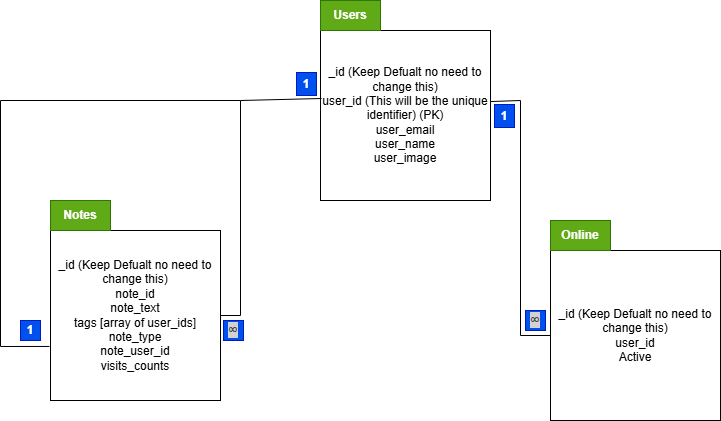

The diagram above was exported from draw.io. Its source (the exported page's mxGraphModel, read from the mxfile embedded in the PNG):
<mxGraphModel dx="1426" dy="743" grid="1" gridSize="10" guides="1" tooltips="1" connect="1" arrows="1" fold="1" page="1" pageScale="1" pageWidth="827" pageHeight="1169" math="0" shadow="0">
  <root>
    <mxCell id="0" />
    <mxCell id="1" parent="0" />
    <mxCell id="YqeVJG_REmsugtTrlGWs-3" connectable="0" parent="1" style="group" value="" vertex="1">
      <mxGeometry height="200" width="170" x="360" y="20" as="geometry" />
    </mxCell>
    <mxCell id="YqeVJG_REmsugtTrlGWs-1" parent="YqeVJG_REmsugtTrlGWs-3" style="whiteSpace=wrap;html=1;aspect=fixed;" value="_id (Keep Defualt no need to change this)&lt;br&gt;user_id (This will be the unique identifier) (PK)&lt;br&gt;user_email&lt;div&gt;user_name&lt;/div&gt;&lt;div&gt;user_image&lt;/div&gt;" vertex="1">
      <mxGeometry height="170" width="170" y="30" as="geometry" />
    </mxCell>
    <mxCell id="YqeVJG_REmsugtTrlGWs-2" parent="YqeVJG_REmsugtTrlGWs-3" style="text;html=1;whiteSpace=wrap;strokeColor=#2D7600;fillColor=#60a917;align=center;verticalAlign=middle;rounded=0;fontColor=#ffffff;" value="&lt;b&gt;Users&lt;/b&gt;" vertex="1">
      <mxGeometry height="30" width="60" as="geometry" />
    </mxCell>
    <mxCell id="YqeVJG_REmsugtTrlGWs-4" connectable="0" parent="1" style="group" value="" vertex="1">
      <mxGeometry height="200" width="210" x="90" y="220" as="geometry" />
    </mxCell>
    <mxCell id="YqeVJG_REmsugtTrlGWs-5" parent="YqeVJG_REmsugtTrlGWs-4" style="whiteSpace=wrap;html=1;aspect=fixed;" value="_id (Keep Defualt no need to change this)&lt;div&gt;note_id&lt;/div&gt;&lt;div&gt;note_text&lt;/div&gt;&lt;div&gt;tags [array of user_ids]&lt;br&gt;note_type&lt;/div&gt;&lt;div&gt;note_user_id&lt;/div&gt;&lt;div&gt;visits_counts&lt;/div&gt;" vertex="1">
      <mxGeometry height="170" width="170" y="30" as="geometry" />
    </mxCell>
    <mxCell id="YqeVJG_REmsugtTrlGWs-6" parent="YqeVJG_REmsugtTrlGWs-4" style="text;html=1;whiteSpace=wrap;strokeColor=#2D7600;fillColor=#60a917;align=center;verticalAlign=middle;rounded=0;fontColor=#ffffff;" value="&lt;b&gt;Notes&lt;/b&gt;" vertex="1">
      <mxGeometry height="30" width="60" as="geometry" />
    </mxCell>
    <mxCell id="YqeVJG_REmsugtTrlGWs-7" connectable="0" parent="1" style="group" value="" vertex="1">
      <mxGeometry height="200" width="170" x="590" y="240" as="geometry" />
    </mxCell>
    <mxCell id="YqeVJG_REmsugtTrlGWs-8" parent="YqeVJG_REmsugtTrlGWs-7" style="whiteSpace=wrap;html=1;aspect=fixed;" value="_id (Keep Defualt no need to change this)&lt;div&gt;user_id&lt;/div&gt;&lt;div&gt;Active&lt;/div&gt;" vertex="1">
      <mxGeometry height="170" width="170" y="30" as="geometry" />
    </mxCell>
    <mxCell id="YqeVJG_REmsugtTrlGWs-9" parent="YqeVJG_REmsugtTrlGWs-7" style="text;html=1;whiteSpace=wrap;strokeColor=#2D7600;fillColor=#60a917;align=center;verticalAlign=middle;rounded=0;fontColor=#ffffff;" value="&lt;b&gt;Online&lt;/b&gt;" vertex="1">
      <mxGeometry height="30" width="60" as="geometry" />
    </mxCell>
    <mxCell id="YqeVJG_REmsugtTrlGWs-10" edge="1" parent="1" source="YqeVJG_REmsugtTrlGWs-5" style="endArrow=none;html=1;rounded=0;entryX=0.006;entryY=0.4;entryDx=0;entryDy=0;entryPerimeter=0;exitX=1;exitY=0.5;exitDx=0;exitDy=0;" target="YqeVJG_REmsugtTrlGWs-1" value="">
      <mxGeometry height="50" relative="1" width="50" as="geometry">
        <Array as="points">
          <mxPoint x="280" y="335" />
          <mxPoint x="280" y="120" />
        </Array>
        <mxPoint x="280" y="370" as="sourcePoint" />
        <mxPoint x="320" y="130" as="targetPoint" />
      </mxGeometry>
    </mxCell>
    <mxCell id="YqeVJG_REmsugtTrlGWs-11" parent="1" style="text;html=1;whiteSpace=wrap;strokeColor=#001DBC;fillColor=#0050ef;align=center;verticalAlign=middle;rounded=0;fontColor=#ffffff;fontStyle=1" value="1" vertex="1">
      <mxGeometry height="23" width="20" x="336" y="92" as="geometry" />
    </mxCell>
    <mxCell id="YqeVJG_REmsugtTrlGWs-13" edge="1" parent="1" source="YqeVJG_REmsugtTrlGWs-5" style="endArrow=none;html=1;rounded=0;exitX=-0.006;exitY=0.682;exitDx=0;exitDy=0;exitPerimeter=0;" value="">
      <mxGeometry height="50" relative="1" width="50" as="geometry">
        <Array as="points">
          <mxPoint x="40" y="366" />
          <mxPoint x="40" y="120" />
        </Array>
        <mxPoint x="40" y="370" as="sourcePoint" />
        <mxPoint x="280" y="120" as="targetPoint" />
      </mxGeometry>
    </mxCell>
    <mxCell id="YqeVJG_REmsugtTrlGWs-14" parent="1" style="text;html=1;whiteSpace=wrap;strokeColor=#001DBC;fillColor=#0050ef;align=center;verticalAlign=middle;rounded=0;fontColor=#ffffff;fontStyle=1" value="1" vertex="1">
      <mxGeometry height="20" width="20" x="60" y="340" as="geometry" />
    </mxCell>
    <mxCell id="YqeVJG_REmsugtTrlGWs-15" edge="1" parent="1" source="YqeVJG_REmsugtTrlGWs-8" style="endArrow=none;html=1;rounded=0;entryX=1;entryY=0.418;entryDx=0;entryDy=0;entryPerimeter=0;exitX=0;exitY=0.5;exitDx=0;exitDy=0;" target="YqeVJG_REmsugtTrlGWs-1" value="">
      <mxGeometry height="50" relative="1" width="50" as="geometry">
        <Array as="points">
          <mxPoint x="560" y="355" />
          <mxPoint x="560" y="120" />
        </Array>
        <mxPoint x="560" y="360" as="sourcePoint" />
        <mxPoint x="540" y="130" as="targetPoint" />
      </mxGeometry>
    </mxCell>
    <mxCell id="YqeVJG_REmsugtTrlGWs-19" parent="1" style="text;html=1;whiteSpace=wrap;strokeColor=#001DBC;fillColor=#0050ef;align=center;verticalAlign=middle;rounded=0;fontColor=#ffffff;fontStyle=1" value="&lt;span style=&quot;color: rgb(73, 73, 73); font-family: Arial, sans-serif; font-size: 14px; text-align: start; background-color: rgb(210, 210, 210);&quot;&gt;∞&lt;/span&gt;" vertex="1">
      <mxGeometry height="20" width="20" x="565" y="330" as="geometry" />
    </mxCell>
    <mxCell id="YqeVJG_REmsugtTrlGWs-20" parent="1" style="text;html=1;whiteSpace=wrap;strokeColor=#001DBC;fillColor=#0050ef;align=center;verticalAlign=middle;rounded=0;fontColor=#ffffff;fontStyle=1" value="&lt;span style=&quot;color: rgb(73, 73, 73); font-family: Arial, sans-serif; font-size: 14px; text-align: start; background-color: rgb(210, 210, 210);&quot;&gt;∞&lt;/span&gt;" vertex="1">
      <mxGeometry height="20" width="20" x="263" y="340" as="geometry" />
    </mxCell>
    <mxCell id="YqeVJG_REmsugtTrlGWs-21" parent="1" style="text;html=1;whiteSpace=wrap;strokeColor=#001DBC;fillColor=#0050ef;align=center;verticalAlign=middle;rounded=0;fontColor=#ffffff;fontStyle=1" value="1" vertex="1">
      <mxGeometry height="23" width="20" x="534" y="124" as="geometry" />
    </mxCell>
  </root>
</mxGraphModel>